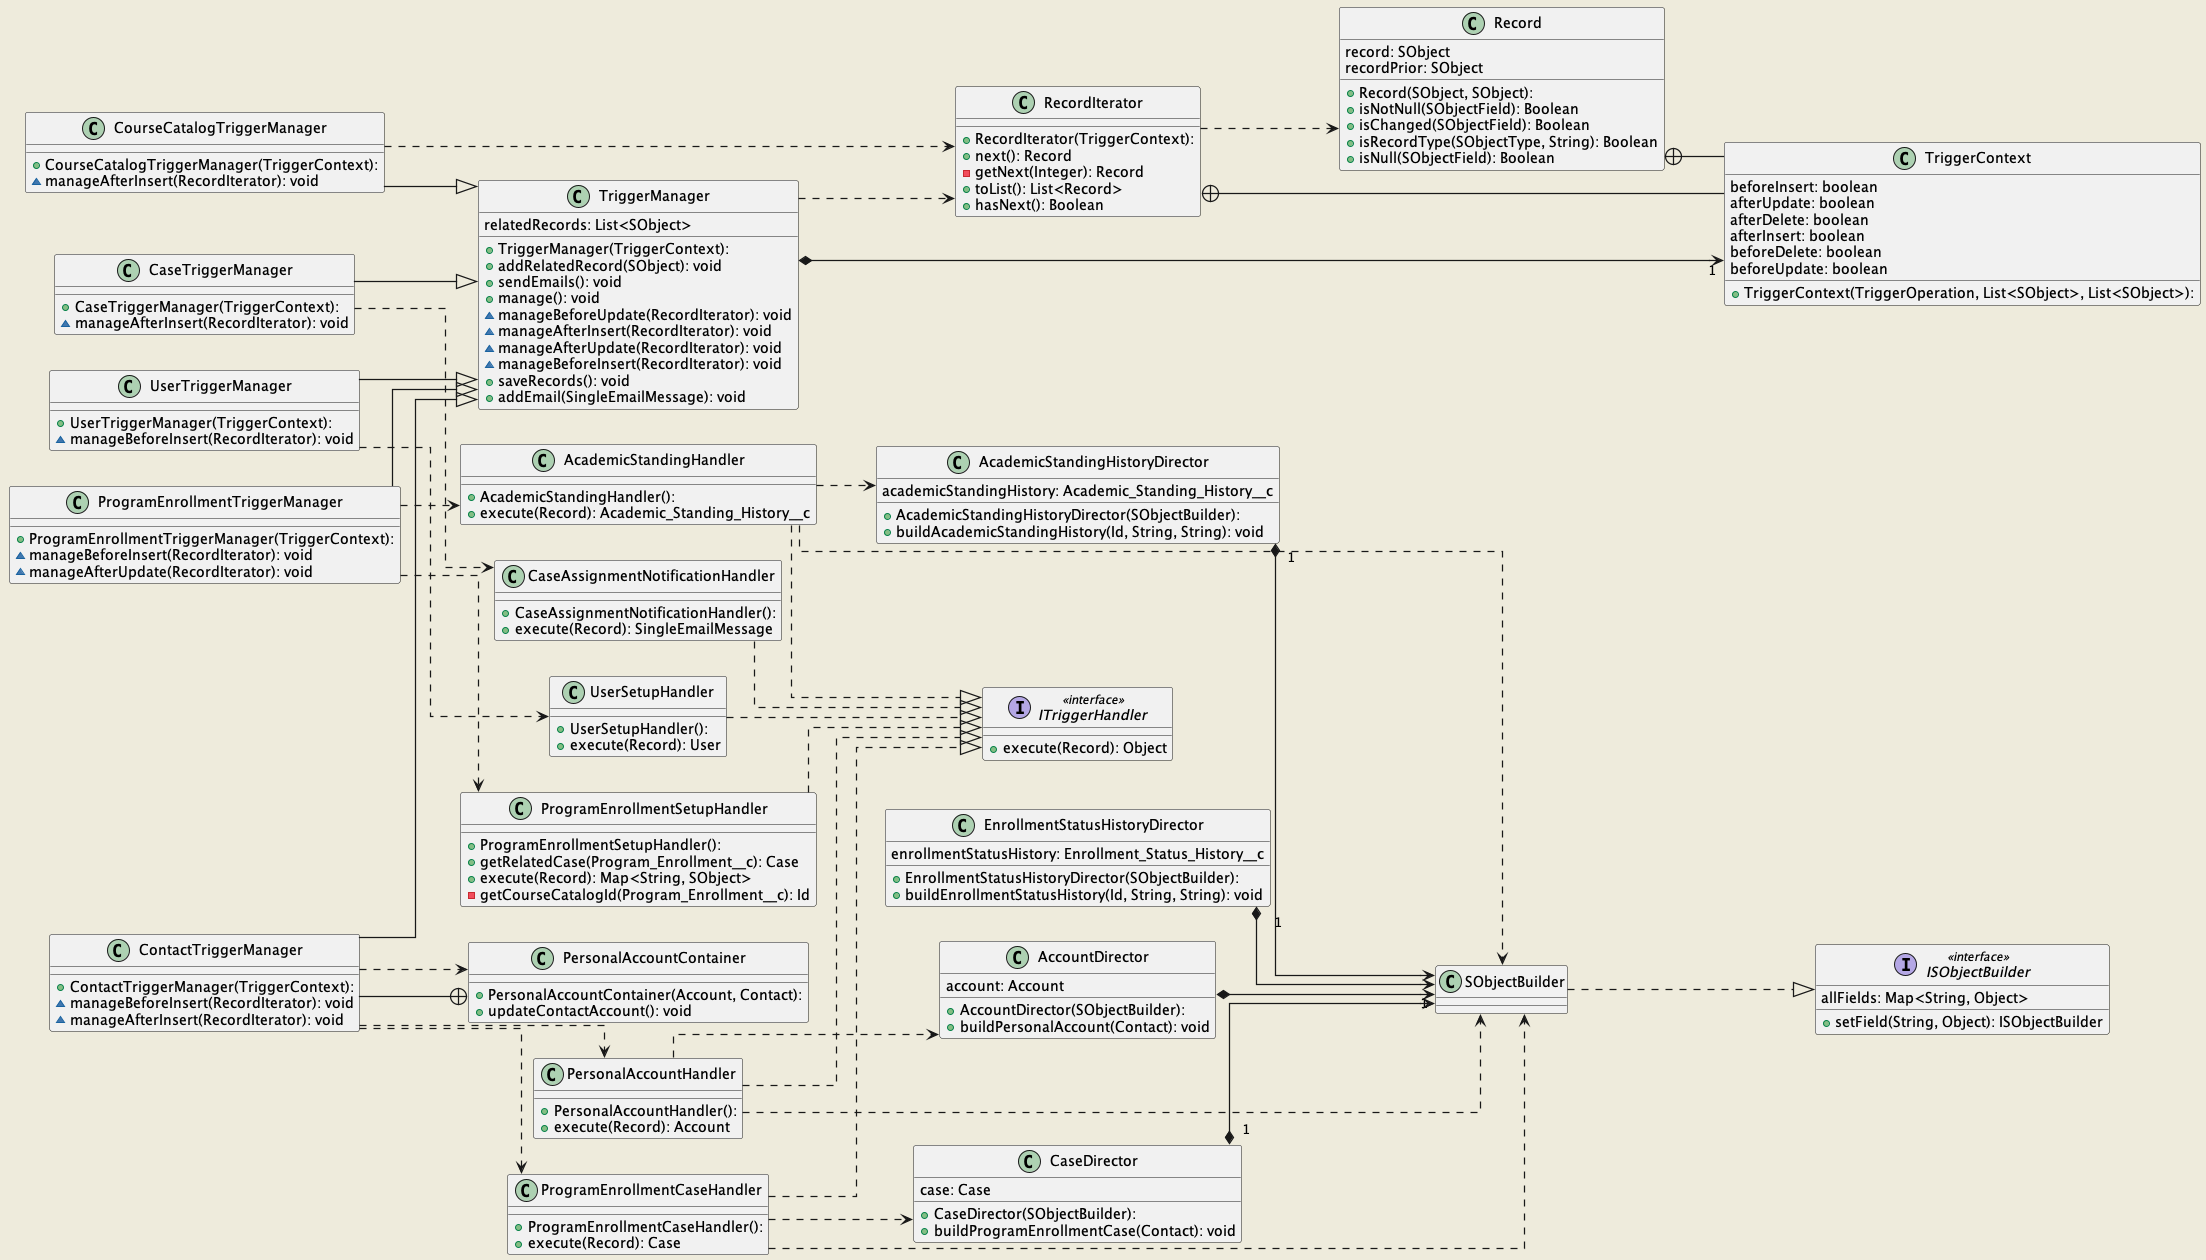

The diagram above was rendered by PlantUML. Its source (embedded in the PNG):
@startuml trigger-diagram
left to right direction
skinparam linetype ortho
skinparam ArrowThickness 1.25
skinparam backgroundColor #EEEBDC

class AcademicStandingHandler {
  + AcademicStandingHandler():
  + execute(Record): Academic_Standing_History__c
}

class AcademicStandingHistoryDirector {
  + AcademicStandingHistoryDirector(SObjectBuilder): 
  + buildAcademicStandingHistory(Id, String, String): void
   academicStandingHistory: Academic_Standing_History__c
}

class AccountDirector {
  + AccountDirector(SObjectBuilder): 
  + buildPersonalAccount(Contact): void
   account: Account
}

class CaseAssignmentNotificationHandler {
  + CaseAssignmentNotificationHandler(): 
  + execute(Record): SingleEmailMessage
}

class CaseDirector {
  + CaseDirector(SObjectBuilder): 
  + buildProgramEnrollmentCase(Contact): void
   case: Case
}

class CaseTriggerManager {
  + CaseTriggerManager(TriggerContext): 
  ~ manageAfterInsert(RecordIterator): void
}

class ContactTriggerManager {
  + ContactTriggerManager(TriggerContext): 
  ~ manageBeforeInsert(RecordIterator): void
  ~ manageAfterInsert(RecordIterator): void
}

class CourseCatalogTriggerManager {
  + CourseCatalogTriggerManager(TriggerContext): 
  ~ manageAfterInsert(RecordIterator): void
}


class EnrollmentStatusHistoryDirector {
  + EnrollmentStatusHistoryDirector(SObjectBuilder): 
  + buildEnrollmentStatusHistory(Id, String, String): void
   enrollmentStatusHistory: Enrollment_Status_History__c
}

interface ISObjectBuilder << interface >> {
  + setField(String, Object): ISObjectBuilder
   allFields: Map<String, Object>
}

interface ITriggerHandler << interface >> {
  + execute(Record): Object
}

class PersonalAccountContainer {
  + PersonalAccountContainer(Account, Contact): 
  + updateContactAccount(): void
}

class PersonalAccountHandler {
  + PersonalAccountHandler(): 
  + execute(Record): Account
}

class ProgramEnrollmentCaseHandler {
  + ProgramEnrollmentCaseHandler(): 
  + execute(Record): Case
}

class ProgramEnrollmentSetupHandler {
  + ProgramEnrollmentSetupHandler(): 
  + getRelatedCase(Program_Enrollment__c): Case
  + execute(Record): Map<String, SObject>
  - getCourseCatalogId(Program_Enrollment__c): Id
}

class ProgramEnrollmentTriggerManager {
  + ProgramEnrollmentTriggerManager(TriggerContext): 
  ~ manageBeforeInsert(RecordIterator): void
  ~ manageAfterUpdate(RecordIterator): void
}

class Record {
  + Record(SObject, SObject): 
  + isNotNull(SObjectField): Boolean
  + isChanged(SObjectField): Boolean
  + isRecordType(SObjectType, String): Boolean
  + isNull(SObjectField): Boolean
   record: SObject
   recordPrior: SObject
}

class RecordIterator {
  + RecordIterator(TriggerContext): 
  + next(): Record
  - getNext(Integer): Record
  + toList(): List<Record>
  + hasNext(): Boolean
}

class TriggerContext {
  + TriggerContext(TriggerOperation, List<SObject>, List<SObject>): 
   beforeInsert: boolean
   afterUpdate: boolean
   afterDelete: boolean
   afterInsert: boolean
   beforeDelete: boolean
   beforeUpdate: boolean
}

class TriggerManager {
  + TriggerManager(TriggerContext): 
  + addRelatedRecord(SObject): void
  + sendEmails(): void
  + manage(): void
  ~ manageBeforeUpdate(RecordIterator): void
  ~ manageAfterInsert(RecordIterator): void
  ~ manageAfterUpdate(RecordIterator): void
  ~ manageBeforeInsert(RecordIterator): void
  + saveRecords(): void
  + addEmail(SingleEmailMessage): void
   relatedRecords: List<SObject>
}

class UserSetupHandler {
  + UserSetupHandler(): 
  + execute(Record): User
}

class UserTriggerManager {
  + UserTriggerManager(TriggerContext): 
  ~ manageBeforeInsert(RecordIterator): void
}

SObjectBuilder -[dashed]-^ ISObjectBuilder
AcademicStandingHandler              -[dashed]->  AcademicStandingHistoryDirector
AcademicStandingHandler              -[dashed]-^  ITriggerHandler                     
AcademicStandingHandler              -[dashed]->  SObjectBuilder
AcademicStandingHistoryDirector     "1" *-[plain]-> SObjectBuilder                      
AccountDirector                     "1" *-[plain]-> SObjectBuilder      
CaseAssignmentNotificationHandler    -[dashed]-^  ITriggerHandler
CaseDirector                        "1" *-[plain]-> SObjectBuilder                      
CaseTriggerManager                   -[dashed]->  CaseAssignmentNotificationHandler
CaseTriggerManager                   -[plain]-^  TriggerManager
ContactTriggerManager                -[dashed]->  PersonalAccountContainer
ContactTriggerManager                -[dashed]->  PersonalAccountHandler
ContactTriggerManager                -[dashed]->  ProgramEnrollmentCaseHandler
ContactTriggerManager                -[plain]-^  TriggerManager
CourseCatalogTriggerManager          -[dashed]->  RecordIterator
CourseCatalogTriggerManager          -[plain]-^  TriggerManager                       
EnrollmentStatusHistoryDirector     "1" *-[plain]-> SObjectBuilder                         
PersonalAccountContainer             +-[plain]-  ContactTriggerManager               
PersonalAccountHandler               -[dashed]->  AccountDirector
PersonalAccountHandler               -[dashed]-^  ITriggerHandler                     
PersonalAccountHandler               -[dashed]->  SObjectBuilder
ProgramEnrollmentCaseHandler         -[dashed]->  CaseDirector
ProgramEnrollmentCaseHandler         -[dashed]-^  ITriggerHandler                     
ProgramEnrollmentCaseHandler         -[dashed]->  SObjectBuilder
ProgramEnrollmentSetupHandler        -[dashed]-^  ITriggerHandler                     
ProgramEnrollmentTriggerManager      -[dashed]->  AcademicStandingHandler
ProgramEnrollmentTriggerManager      -[dashed]->  ProgramEnrollmentSetupHandler
ProgramEnrollmentTriggerManager      -[plain]-^  TriggerManager                      
Record                               +-[plain]-  TriggerContext                      
RecordIterator                       -[dashed]->  Record
RecordIterator                       +-[plain]-  TriggerContext                      
TriggerManager                       -[dashed]->  RecordIterator
TriggerManager                      "1" *-[plain]-> TriggerContext                      
UserSetupHandler                     -[dashed]-^  ITriggerHandler                     
UserTriggerManager                   -[plain]-^  TriggerManager                      
UserTriggerManager                   -[dashed]->  UserSetupHandler
@enduml